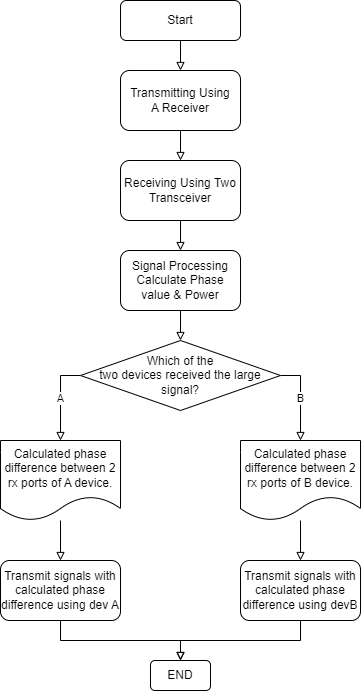

The diagram above was exported from draw.io. Its source (the exported page's mxGraphModel, read from the mxfile embedded in the PNG):
<mxGraphModel dx="887" dy="813" grid="1" gridSize="10" guides="1" tooltips="1" connect="1" arrows="1" fold="1" page="1" pageScale="1" pageWidth="827" pageHeight="1169" math="0" shadow="0">
  <root>
    <mxCell id="WIyWlLk6GJQsqaUBKTNV-0" />
    <mxCell id="WIyWlLk6GJQsqaUBKTNV-1" parent="WIyWlLk6GJQsqaUBKTNV-0" />
    <mxCell id="WIyWlLk6GJQsqaUBKTNV-2" value="" style="rounded=0;html=1;jettySize=auto;orthogonalLoop=1;fontSize=11;endArrow=block;endFill=0;endSize=6;strokeWidth=1;shadow=0;labelBackgroundColor=none;edgeStyle=orthogonalEdgeStyle;entryX=0.5;entryY=0;entryDx=0;entryDy=0;" parent="WIyWlLk6GJQsqaUBKTNV-1" source="WIyWlLk6GJQsqaUBKTNV-3" target="tRpC6E-ict4o9khyA11X-0" edge="1">
      <mxGeometry relative="1" as="geometry">
        <mxPoint x="400" y="180" as="targetPoint" />
      </mxGeometry>
    </mxCell>
    <mxCell id="WIyWlLk6GJQsqaUBKTNV-3" value="Start" style="rounded=1;whiteSpace=wrap;html=1;fontSize=12;glass=0;strokeWidth=1;shadow=0;" parent="WIyWlLk6GJQsqaUBKTNV-1" vertex="1">
      <mxGeometry x="340" y="90" width="120" height="40" as="geometry" />
    </mxCell>
    <mxCell id="tRpC6E-ict4o9khyA11X-2" value="" style="edgeStyle=orthogonalEdgeStyle;rounded=0;orthogonalLoop=1;jettySize=auto;html=1;endArrow=block;endFill=0;" edge="1" parent="WIyWlLk6GJQsqaUBKTNV-1" source="tRpC6E-ict4o9khyA11X-0" target="tRpC6E-ict4o9khyA11X-1">
      <mxGeometry relative="1" as="geometry" />
    </mxCell>
    <mxCell id="tRpC6E-ict4o9khyA11X-0" value="Transmitting Using&lt;br&gt;A Receiver" style="rounded=1;whiteSpace=wrap;html=1;" vertex="1" parent="WIyWlLk6GJQsqaUBKTNV-1">
      <mxGeometry x="340" y="160" width="120" height="60" as="geometry" />
    </mxCell>
    <mxCell id="tRpC6E-ict4o9khyA11X-8" value="" style="edgeStyle=orthogonalEdgeStyle;rounded=0;orthogonalLoop=1;jettySize=auto;html=1;endArrow=block;endFill=0;" edge="1" parent="WIyWlLk6GJQsqaUBKTNV-1" source="tRpC6E-ict4o9khyA11X-1" target="tRpC6E-ict4o9khyA11X-7">
      <mxGeometry relative="1" as="geometry" />
    </mxCell>
    <mxCell id="tRpC6E-ict4o9khyA11X-1" value="Receiving Using Two Transceiver" style="whiteSpace=wrap;html=1;rounded=1;" vertex="1" parent="WIyWlLk6GJQsqaUBKTNV-1">
      <mxGeometry x="340" y="250" width="120" height="60" as="geometry" />
    </mxCell>
    <mxCell id="tRpC6E-ict4o9khyA11X-9" value="" style="edgeStyle=orthogonalEdgeStyle;rounded=0;orthogonalLoop=1;jettySize=auto;html=1;endArrow=block;endFill=0;" edge="1" parent="WIyWlLk6GJQsqaUBKTNV-1" source="tRpC6E-ict4o9khyA11X-7">
      <mxGeometry relative="1" as="geometry">
        <mxPoint x="400" y="430" as="targetPoint" />
      </mxGeometry>
    </mxCell>
    <mxCell id="tRpC6E-ict4o9khyA11X-7" value="Signal Processing&lt;br&gt;Calculate Phase value &amp;amp; Power" style="rounded=1;whiteSpace=wrap;html=1;" vertex="1" parent="WIyWlLk6GJQsqaUBKTNV-1">
      <mxGeometry x="340" y="340" width="120" height="60" as="geometry" />
    </mxCell>
    <mxCell id="tRpC6E-ict4o9khyA11X-15" value="A" style="edgeStyle=orthogonalEdgeStyle;rounded=0;orthogonalLoop=1;jettySize=auto;html=1;entryX=0.5;entryY=0;entryDx=0;entryDy=0;exitX=0;exitY=0.5;exitDx=0;exitDy=0;endArrow=block;endFill=0;" edge="1" parent="WIyWlLk6GJQsqaUBKTNV-1" source="tRpC6E-ict4o9khyA11X-10" target="tRpC6E-ict4o9khyA11X-17">
      <mxGeometry relative="1" as="geometry">
        <mxPoint x="280" y="530" as="targetPoint" />
        <Array as="points">
          <mxPoint x="280" y="465" />
        </Array>
      </mxGeometry>
    </mxCell>
    <mxCell id="tRpC6E-ict4o9khyA11X-16" value="B" style="edgeStyle=orthogonalEdgeStyle;rounded=0;orthogonalLoop=1;jettySize=auto;html=1;exitX=1;exitY=0.5;exitDx=0;exitDy=0;entryX=0.5;entryY=0;entryDx=0;entryDy=0;endArrow=block;endFill=0;" edge="1" parent="WIyWlLk6GJQsqaUBKTNV-1" source="tRpC6E-ict4o9khyA11X-10" target="tRpC6E-ict4o9khyA11X-19">
      <mxGeometry relative="1" as="geometry">
        <mxPoint x="520" y="530" as="targetPoint" />
      </mxGeometry>
    </mxCell>
    <mxCell id="tRpC6E-ict4o9khyA11X-10" value="Which of the&lt;br&gt;two devices received the large signal?" style="rhombus;whiteSpace=wrap;html=1;" vertex="1" parent="WIyWlLk6GJQsqaUBKTNV-1">
      <mxGeometry x="300" y="430" width="200" height="70" as="geometry" />
    </mxCell>
    <mxCell id="tRpC6E-ict4o9khyA11X-21" value="" style="edgeStyle=orthogonalEdgeStyle;rounded=0;orthogonalLoop=1;jettySize=auto;html=1;endArrow=block;endFill=0;" edge="1" parent="WIyWlLk6GJQsqaUBKTNV-1" source="tRpC6E-ict4o9khyA11X-17" target="tRpC6E-ict4o9khyA11X-20">
      <mxGeometry relative="1" as="geometry" />
    </mxCell>
    <mxCell id="tRpC6E-ict4o9khyA11X-17" value="Calculated phase difference between 2 rx ports of A device." style="shape=document;whiteSpace=wrap;html=1;boundedLbl=1;" vertex="1" parent="WIyWlLk6GJQsqaUBKTNV-1">
      <mxGeometry x="220" y="530" width="120" height="80" as="geometry" />
    </mxCell>
    <mxCell id="tRpC6E-ict4o9khyA11X-23" value="" style="edgeStyle=orthogonalEdgeStyle;rounded=0;orthogonalLoop=1;jettySize=auto;html=1;endArrow=block;endFill=0;" edge="1" parent="WIyWlLk6GJQsqaUBKTNV-1" source="tRpC6E-ict4o9khyA11X-19" target="tRpC6E-ict4o9khyA11X-22">
      <mxGeometry relative="1" as="geometry" />
    </mxCell>
    <mxCell id="tRpC6E-ict4o9khyA11X-19" value="Calculated phase difference between 2 rx ports of B device." style="shape=document;whiteSpace=wrap;html=1;boundedLbl=1;" vertex="1" parent="WIyWlLk6GJQsqaUBKTNV-1">
      <mxGeometry x="460" y="530" width="120" height="80" as="geometry" />
    </mxCell>
    <mxCell id="tRpC6E-ict4o9khyA11X-25" style="edgeStyle=orthogonalEdgeStyle;rounded=0;orthogonalLoop=1;jettySize=auto;html=1;exitX=0.5;exitY=1;exitDx=0;exitDy=0;entryX=0.5;entryY=0;entryDx=0;entryDy=0;endArrow=block;endFill=0;" edge="1" parent="WIyWlLk6GJQsqaUBKTNV-1" source="tRpC6E-ict4o9khyA11X-20" target="tRpC6E-ict4o9khyA11X-24">
      <mxGeometry relative="1" as="geometry" />
    </mxCell>
    <mxCell id="tRpC6E-ict4o9khyA11X-20" value="Transmit signals with calculated phase difference using dev A" style="rounded=1;whiteSpace=wrap;html=1;" vertex="1" parent="WIyWlLk6GJQsqaUBKTNV-1">
      <mxGeometry x="220" y="650" width="120" height="60" as="geometry" />
    </mxCell>
    <mxCell id="tRpC6E-ict4o9khyA11X-26" style="edgeStyle=orthogonalEdgeStyle;rounded=0;orthogonalLoop=1;jettySize=auto;html=1;exitX=0.5;exitY=1;exitDx=0;exitDy=0;endArrow=block;endFill=0;" edge="1" parent="WIyWlLk6GJQsqaUBKTNV-1" source="tRpC6E-ict4o9khyA11X-22">
      <mxGeometry relative="1" as="geometry">
        <mxPoint x="400" y="750" as="targetPoint" />
      </mxGeometry>
    </mxCell>
    <mxCell id="tRpC6E-ict4o9khyA11X-22" value="Transmit signals with calculated phase difference using devB" style="rounded=1;whiteSpace=wrap;html=1;" vertex="1" parent="WIyWlLk6GJQsqaUBKTNV-1">
      <mxGeometry x="460" y="650" width="120" height="60" as="geometry" />
    </mxCell>
    <mxCell id="tRpC6E-ict4o9khyA11X-24" value="END" style="rounded=1;whiteSpace=wrap;html=1;" vertex="1" parent="WIyWlLk6GJQsqaUBKTNV-1">
      <mxGeometry x="370" y="750" width="60" height="30" as="geometry" />
    </mxCell>
  </root>
</mxGraphModel>